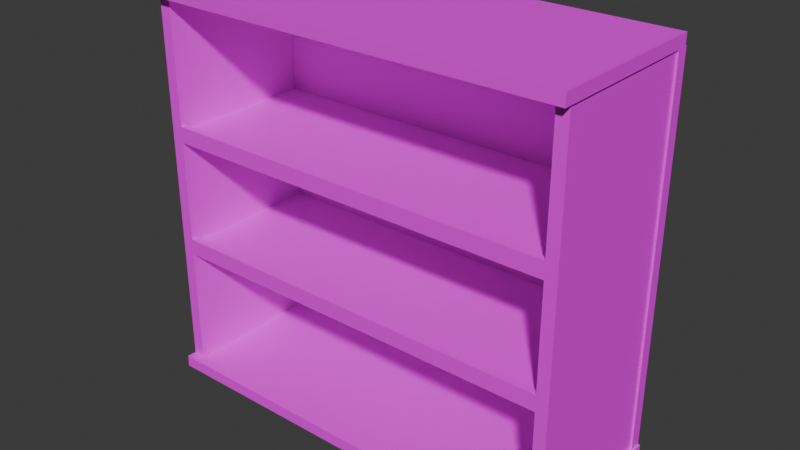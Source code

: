 # Source: Bookshelf.blend  (saved by Blender 4.4.30; exported with 4.5.12 LTS)
import bpy
from mathutils import Matrix  # noqa: F401  (used for matrix-valued properties, if any)

bpy.ops.wm.read_factory_settings(use_empty=True)
scene = bpy.context.scene
scene.name = 'Scene'

# ---- collections
col_collection = bpy.data.collections.new('Collection'); scene.collection.children.link(col_collection)

# ---- images (referenced by path relative to the original .blend; pixels are not part of the script)
import os
ASSET_DIR = os.environ.get("B2B_ASSET_DIR", "")  # directory of the original .blend (textures are referenced by path, not embedded)
HERE = os.path.dirname(os.path.abspath(__file__))  # packed textures are extracted next to this script under _unpacked/

def load_image(name, relpath, width, height, colorspace="sRGB"):
    """Load a texture the original file referenced (path relative to the .blend, or extracted next to this script)."""
    p = next((c for c in (os.path.join(HERE, relpath), os.path.join(ASSET_DIR, relpath)) if relpath and os.path.exists(c)), "")
    if p:
        img = bpy.data.images.load(p, check_existing=True)
        img.name = name
    else:  # same state as the original file: an image datablock whose file is absent (Cycles renders it pink)
        img = bpy.data.images.new(name, width, height)
        img.source = "FILE"
        img.filepath = "//" + (relpath or name)
    img.colorspace_settings.name = colorspace
    return img
img_woodimage = load_image('WoodImage', 'WoodImage.png', 1024, 1024, 'sRGB')

# ---- materials (node trees are filled in below, after node groups)
mat_light_brown_wood = bpy.data.materials.new('Light brown wood')
mat_light_brown_wood.displacement_method = 'BOTH'

# ---- material node trees
mat_light_brown_wood.use_nodes = True; mat_light_brown_wood.node_tree.nodes.clear()
_N = mat_light_brown_wood.node_tree.nodes; _L = mat_light_brown_wood.node_tree.links
n0 = _N.new('ShaderNodeTexImage'); n0.name = 'Image Texture'; n0.location = (735, 33)
n0.image = img_woodimage
n1 = _N.new('ShaderNodeBsdfPrincipled'); n1.name = 'Principled BSDF.001'; n1.location = (1237, 149)
n1.inputs[2].default_value = 0.6
n2 = _N.new('ShaderNodeOutputMaterial'); n2.name = 'Material Output.001'; n2.location = (2032, 146)
_L.new(n1.outputs[0], n2.inputs[0])
_L.new(n0.outputs[0], n1.inputs[0])
n2.is_active_output = True

# ---- world
world_world = bpy.data.worlds.new('World'); scene.world = world_world
world_world.use_nodes = True; world_world.node_tree.nodes.clear()
_N = world_world.node_tree.nodes; _L = world_world.node_tree.links
n0 = _N.new('ShaderNodeOutputWorld'); n0.name = 'World Output'; n0.location = (300, 300)
n1 = _N.new('ShaderNodeBackground'); n1.name = 'Background'; n1.location = (10, 300)
n1.inputs[0].default_value = (0.05088, 0.05088, 0.05088, 1.0)
_L.new(n1.outputs[0], n0.inputs[0])
n0.is_active_output = True
world_world.color = (0.05088, 0.05088, 0.05088)
world_world.sun_shadow_jitter_overblur = 0.0

# ---- meshes
me_cube_001 = bpy.data.meshes.new('Cube.001')
me_cube_001.from_pydata([(1.0, 1.0, 1.0), (1.0, 1.0, -1.0), (1.0, -1.0, 1.0), (1.0, -1.0, -1.0), (-1.0, 1.0, 1.0), (-1.0, 1.0, -1.0), (-1.0, -1.0, 1.0), (-1.0, -1.0, -1.0), (-1.0, -0.9195, -1.0), (1.0, -0.9195, 1.0), (-1.0, -0.9195, 1.0), (1.0, -0.9195, -1.0), (1.0, -1.0, 1.73), (-1.0, -1.0, 1.73), (1.0, -0.9195, 1.73), (-1.0, -0.9195, 1.73)], [], [(2, 9, 14, 12), (3, 2, 6, 7), (8, 10, 4, 5), (8, 11, 3, 7), (11, 9, 2, 3), (5, 4, 0, 1), (1, 0, 9, 11), (5, 1, 11, 8), (7, 6, 10, 8), (0, 4, 10, 9), (14, 15, 13, 12), (10, 6, 13, 15), (9, 10, 15, 14), (6, 2, 12, 13)])
_uv = me_cube_001.uv_layers.new(name='UVMap')
_uv.uv.foreach_set('vector', [0.125, 0.04565, 0.12, 0.04565, 0.12, 0.0, 0.125, 0.0, 0.125, 0.1707, 0.125, 0.04565, 0.25, 0.04565, 0.25, 0.1707, 0.005033, 0.3413, 0.005033, 0.2163, 0.125, 0.2163, 0.125, 0.3413, 0.005033, 0.4663, 0.005033, 0.5913, 6.102e-11, 0.5913, 9.498e-09, 0.4663, 0.12, 0.1707, 0.12, 0.04565, 0.125, 0.04565, 0.125, 0.1707, 0.25, 0.5913, 0.125, 0.5913, 0.125, 0.4663, 0.25, 0.4663, 0.0, 0.1707, 0.0, 0.04565, 0.12, 0.04565, 0.12, 0.1707, 0.125, 0.4663, 0.125, 0.5913, 0.005033, 0.5913, 0.005033, 0.4663, 0.0, 0.3413, 0.0, 0.2163, 0.005033, 0.2163, 0.005033, 0.3413, 0.25, 0.3413, 0.25, 0.4663, 0.13, 0.4663, 0.13, 0.3413, 0.3463, 0.5913, 0.3463, 0.7163, 0.3413, 0.7163, 0.3413, 0.5913, 0.005033, 0.2163, 0.0, 0.2163, 0.0, 0.1707, 0.005033, 0.1707, 0.2957, 0.5913, 0.2957, 0.7163, 0.25, 0.7163, 0.25, 0.5913, 0.25, 0.04565, 0.125, 0.04565, 0.125, 0.0, 0.25, 0.0])
me_cube_001.materials.append(mat_light_brown_wood)
me_cube_001.use_mirror_vertex_groups = False
me_cube_001.update()
me_cube_002 = bpy.data.meshes.new('Cube.002')
me_cube_002.from_pydata([(1.0, 1.0, 1.0), (1.0, 1.0, -1.0), (1.0, -1.0, 1.0), (1.0, -1.0, -1.0), (-1.0, 1.0, 1.0), (-1.0, 1.0, -1.0), (-1.0, -1.0, 1.0), (-1.0, -1.0, -1.0), (-1.0, -0.9195, -1.0), (1.0, -0.9195, 1.0), (-1.0, -0.9195, 1.0), (1.0, -0.9195, -1.0), (1.0, -1.0, 1.73), (-1.0, -1.0, 1.73), (1.0, -0.9195, 1.73), (-1.0, -0.9195, 1.73)], [], [(2, 9, 14, 12), (3, 2, 6, 7), (8, 10, 4, 5), (8, 11, 3, 7), (11, 9, 2, 3), (5, 4, 0, 1), (1, 0, 9, 11), (5, 1, 11, 8), (7, 6, 10, 8), (0, 4, 10, 9), (14, 15, 13, 12), (10, 6, 13, 15), (9, 10, 15, 14), (6, 2, 12, 13)])
_uv = me_cube_002.uv_layers.new(name='UVMap')
_uv.uv.foreach_set('vector', [0.25, 0.2163, 0.245, 0.2163, 0.245, 0.1707, 0.25, 0.1707, 0.25, 0.1707, 0.25, 0.04565, 0.375, 0.04565, 0.375, 0.1707, 0.255, 0.3413, 0.255, 0.2163, 0.375, 0.2163, 0.375, 0.3413, 0.505, 4.601e-09, 0.505, 0.125, 0.5, 0.125, 0.5, 4.221e-09, 0.245, 0.3413, 0.245, 0.2163, 0.25, 0.2163, 0.25, 0.3413, 0.625, 0.25, 0.5, 0.25, 0.5, 0.125, 0.625, 0.125, 0.125, 0.3413, 0.125, 0.2163, 0.245, 0.2163, 0.245, 0.3413, 0.625, 1.366e-08, 0.625, 0.125, 0.505, 0.125, 0.505, 4.601e-09, 0.25, 0.3413, 0.25, 0.2163, 0.255, 0.2163, 0.255, 0.3413, 0.37, 0.4663, 0.37, 0.5913, 0.25, 0.5913, 0.25, 0.4663, 0.3514, 0.5913, 0.3514, 0.7163, 0.3463, 0.7163, 0.3463, 0.5913, 0.255, 0.2163, 0.25, 0.2163, 0.25, 0.1707, 0.255, 0.1707, 0.3413, 0.5913, 0.3413, 0.7163, 0.2957, 0.7163, 0.2957, 0.5913, 0.375, 0.04565, 0.25, 0.04565, 0.25, 0.0, 0.375, 0.0])
me_cube_002.materials.append(mat_light_brown_wood)
me_cube_002.use_mirror_vertex_groups = False
me_cube_002.update()
me_cube_003 = bpy.data.meshes.new('Cube.003')
me_cube_003.from_pydata([(-1.0, -1.0, -1.0), (-1.0, -1.0, 1.0), (-1.0, 1.0, -1.0), (-1.0, 1.0, 1.0), (1.0, -1.0, -1.0), (1.0, -1.0, 1.0), (1.0, 1.0, -1.0), (1.0, 1.0, 1.0)], [], [(0, 1, 3, 2), (2, 3, 7, 6), (6, 7, 5, 4), (4, 5, 1, 0), (2, 6, 4, 0), (7, 3, 1, 5)])
_uv = me_cube_003.uv_layers.new(name='UVMap')
_uv.uv.foreach_set('vector', [0.625, 0.375, 0.5, 0.375, 0.5, 0.25, 0.625, 0.25, 0.625, 0.5, 0.5, 0.5, 0.5, 0.375, 0.625, 0.375, 0.5, 0.625, 0.375, 0.625, 0.375, 0.5, 0.5, 0.5, 0.625, 0.625, 0.5, 0.625, 0.5, 0.5, 0.625, 0.5, 0.125, 0.5913, 0.125, 0.7163, 5.525e-09, 0.7163, 1.496e-08, 0.5913, 0.25, 0.5913, 0.25, 0.7163, 0.125, 0.7163, 0.125, 0.5913])
me_cube_003.materials.append(mat_light_brown_wood)
me_cube_003.update()
me_cube_005 = bpy.data.meshes.new('Cube.005')
me_cube_005.from_pydata([(-1.0, -1.0, -1.0), (-1.0, -1.0, 1.0), (-1.0, 1.0, -1.0), (-1.0, 1.0, 1.0), (1.0, -1.0, -1.0), (1.0, -1.0, 1.0), (1.0, 1.0, -1.0), (1.0, 1.0, 1.0)], [], [(0, 1, 3, 2), (2, 3, 7, 6), (6, 7, 5, 4), (4, 5, 1, 0), (2, 6, 4, 0), (7, 3, 1, 5)])
_uv = me_cube_005.uv_layers.new(name='UVMap')
_uv.uv.foreach_set('vector', [0.75, 0.125, 0.625, 0.125, 0.625, 2.483e-09, 0.75, 1.192e-08, 0.75, 0.25, 0.625, 0.25, 0.625, 0.125, 0.75, 0.125, 0.75, 0.375, 0.625, 0.375, 0.625, 0.25, 0.75, 0.25, 0.75, 0.5, 0.625, 0.5, 0.625, 0.375, 0.75, 0.375, 0.5, 0.625, 0.5, 0.75, 0.375, 0.75, 0.375, 0.625, 0.75, 0.5, 0.75, 0.625, 0.625, 0.625, 0.625, 0.5])
me_cube_005.materials.append(mat_light_brown_wood)
me_cube_005.update()
me_cube_006 = bpy.data.meshes.new('Cube.006')
me_cube_006.from_pydata([(-1.0, -1.0, -1.0), (-1.0, -1.0, 1.0), (-1.0, 1.0, -1.0), (-1.0, 1.0, 1.0), (1.0, -1.0, -1.0), (1.0, -1.0, 1.0), (1.0, 1.0, -1.0), (1.0, 1.0, 1.0)], [], [(0, 1, 3, 2), (2, 3, 7, 6), (6, 7, 5, 4), (4, 5, 1, 0), (2, 6, 4, 0), (7, 3, 1, 5)])
_uv = me_cube_006.uv_layers.new(name='UVMap')
_uv.uv.foreach_set('vector', [0.625, 0.75, 0.5, 0.75, 0.5, 0.625, 0.625, 0.625, 0.75, 0.75, 0.625, 0.75, 0.625, 0.625, 0.75, 0.625, 0.125, 0.8413, 3.538e-09, 0.8413, 1.298e-08, 0.7163, 0.125, 0.7163, 0.25, 0.8413, 0.125, 0.8413, 0.125, 0.7163, 0.25, 0.7163, 0.875, 1.391e-08, 0.875, 0.125, 0.75, 0.125, 0.75, 4.469e-09, 0.875, 0.125, 0.875, 0.25, 0.75, 0.25, 0.75, 0.125])
me_cube_006.materials.append(mat_light_brown_wood)
me_cube_006.update()
me_cube_008 = bpy.data.meshes.new('Cube.008')
me_cube_008.from_pydata([(-1.0, -1.0, -1.0), (-1.0, -1.0, 1.0), (-1.0, 1.0, -1.0), (-1.0, 1.0, 1.0), (1.0, -1.0, -1.0), (1.0, -1.0, 1.0), (1.0, 1.0, -1.0), (1.0, 1.0, 1.0)], [], [(0, 1, 3, 2), (2, 3, 7, 6), (6, 7, 5, 4), (4, 5, 1, 0), (2, 6, 4, 0), (7, 3, 1, 5)])
_uv = me_cube_008.uv_layers.new(name='UVMap')
_uv.uv.foreach_set('vector', [0.875, 0.375, 0.75, 0.375, 0.75, 0.25, 0.875, 0.25, 0.875, 0.5, 0.75, 0.5, 0.75, 0.375, 0.875, 0.375, 0.5, 0.875, 0.375, 0.875, 0.375, 0.75, 0.5, 0.75, 0.875, 0.625, 0.75, 0.625, 0.75, 0.5, 0.875, 0.5, 0.625, 0.75, 0.625, 0.875, 0.5, 0.875, 0.5, 0.75, 0.875, 0.625, 0.875, 0.75, 0.75, 0.75, 0.75, 0.625])
me_cube_008.materials.append(mat_light_brown_wood)
me_cube_008.update()
me_cube_009 = bpy.data.meshes.new('Cube.009')
me_cube_009.from_pydata([(-1.0, -1.0, -1.0), (-1.0, -1.0, 1.0), (-1.0, 1.0, -1.0), (-1.0, 1.0, 1.0), (1.0, -1.0, -1.0), (1.0, -1.0, 1.0), (1.0, 1.0, -1.0), (1.0, 1.0, 1.0)], [], [(0, 1, 3, 2), (2, 3, 7, 6), (6, 7, 5, 4), (4, 5, 1, 0), (2, 6, 4, 0), (7, 3, 1, 5)])
_uv = me_cube_009.uv_layers.new(name='UVMap')
_uv.uv.foreach_set('vector', [0.75, 0.875, 0.625, 0.875, 0.625, 0.75, 0.75, 0.75, 0.875, 0.875, 0.75, 0.875, 0.75, 0.75, 0.875, 0.75, 0.125, 0.9663, 1.552e-09, 0.9663, 1.099e-08, 0.8413, 0.125, 0.8413, 0.25, 0.9663, 0.125, 0.9663, 0.125, 0.8413, 0.25, 0.8413, 1.0, 1.217e-08, 1.0, 0.125, 0.875, 0.125, 0.875, 2.731e-09, 1.0, 0.125, 1.0, 0.25, 0.875, 0.25, 0.875, 0.125])
me_cube_009.materials.append(mat_light_brown_wood)
me_cube_009.update()
me_cube_010 = bpy.data.meshes.new('Cube.010')
me_cube_010.from_pydata([(-1.0, -1.0, -1.0), (-1.0, -1.0, 1.0), (-1.0, 1.0, -1.0), (-1.0, 1.0, 1.0), (1.0, -1.0, -1.0), (1.0, -1.0, 1.0), (1.0, 1.0, -1.0), (1.0, 1.0, 1.0)], [], [(0, 1, 3, 2), (2, 3, 7, 6), (6, 7, 5, 4), (4, 5, 1, 0), (2, 6, 4, 0), (7, 3, 1, 5)])
_uv = me_cube_010.uv_layers.new(name='UVMap')
_uv.uv.foreach_set('vector', [1.0, 0.375, 0.875, 0.375, 0.875, 0.25, 1.0, 0.25, 1.0, 0.5, 0.875, 0.5, 0.875, 0.375, 1.0, 0.375, 0.5, 1.0, 0.375, 1.0, 0.375, 0.875, 0.5, 0.875, 1.0, 0.625, 0.875, 0.625, 0.875, 0.5, 1.0, 0.5, 0.625, 0.875, 0.625, 1.0, 0.5, 1.0, 0.5, 0.875, 1.0, 0.625, 1.0, 0.75, 0.875, 0.75, 0.875, 0.625])
me_cube_010.materials.append(mat_light_brown_wood)
me_cube_010.update()
me_cube_011 = bpy.data.meshes.new('Cube.011')
me_cube_011.from_pydata([(-1.0, -1.0, -1.0), (-1.0, -1.0, 1.0), (-1.0, 1.0, -1.0), (-1.0, 1.0, 1.0), (1.0, -1.0, -1.0), (1.0, -1.0, 1.0), (1.0, 1.0, -1.0), (1.0, 1.0, 1.0)], [], [(0, 1, 3, 2), (2, 3, 7, 6), (6, 7, 5, 4), (4, 5, 1, 0), (2, 6, 4, 0), (7, 3, 1, 5)])
_uv = me_cube_011.uv_layers.new(name='UVMap')
_uv.uv.foreach_set('vector', [0.125, 0.4663, 2.048e-09, 0.4663, 1.148e-08, 0.3413, 0.125, 0.3413, 0.375, 0.4663, 0.25, 0.4663, 0.25, 0.3413, 0.375, 0.3413, 0.5, 0.125, 0.375, 0.125, 0.375, 2.235e-09, 0.5, 1.167e-08, 0.5, 0.25, 0.375, 0.25, 0.375, 0.125, 0.5, 0.125, 0.5, 0.25, 0.5, 0.375, 0.375, 0.375, 0.375, 0.25, 0.5, 0.375, 0.5, 0.5, 0.375, 0.5, 0.375, 0.375])
me_cube_011.materials.append(mat_light_brown_wood)
me_cube_011.update()

# ---- objects
ob_second_shelf = bpy.data.objects.new('second shelf', me_cube_001)
ob_third_shelf = bpy.data.objects.new('third shelf', me_cube_002)
ob_left_side_board = bpy.data.objects.new('left side board', me_cube_003)
ob_top_board = bpy.data.objects.new('Top Board', me_cube_005)
ob_right_side_board = bpy.data.objects.new('Right side board', me_cube_006)
ob_left_side_board_001 = bpy.data.objects.new('left side board.001', me_cube_008)
ob_left_side_board_002 = bpy.data.objects.new('left side board.002', me_cube_009)
ob_left_side_board_003 = bpy.data.objects.new('left side board.003', me_cube_010)
ob_left_side_board_004 = bpy.data.objects.new('left side board.004', me_cube_011)

# ---- transforms, parenting, visibility, modifiers, constraints
ob_second_shelf.location = (0.0, 0.0, 1.626)
ob_second_shelf.scale = (2.68, 1.0, 0.07906)
ob_second_shelf.lock_rotations_4d = False
ob_second_shelf.empty_display_type = 'ARROWS'
ob_second_shelf.lineart.crease_threshold = 0.0
ob_third_shelf.location = (0.0, 0.0, 3.207)
ob_third_shelf.scale = (2.68, 1.0, 0.07906)
ob_third_shelf.lock_rotations_4d = False
ob_third_shelf.empty_display_type = 'ARROWS'
ob_third_shelf.lineart.crease_threshold = 0.0
ob_left_side_board.location = (2.76, 0.0, 2.465)
ob_left_side_board.scale = (0.079, 1.0, 2.541)
ob_top_board.location = (0.0, 0.0, 5.08)
ob_top_board.scale = (2.866, 1.138, 0.079)
ob_right_side_board.location = (-2.759, 0.0, 2.465)
ob_right_side_board.scale = (0.079, 1.0, 2.541)
ob_left_side_board_001.location = (1.865, 1.083, 2.465)
ob_left_side_board_001.rotation_euler = (0.0, -0.0, 1.571)
ob_left_side_board_001.scale = (0.079, 1.0, 2.541)
ob_left_side_board_002.location = (-0.1358, 1.083, 2.465)
ob_left_side_board_002.rotation_euler = (0.0, -0.0, 1.571)
ob_left_side_board_002.scale = (0.079, 1.0, 2.541)
ob_left_side_board_003.location = (-1.976, 1.083, 2.465)
ob_left_side_board_003.rotation_euler = (0.0, -0.0, 1.571)
ob_left_side_board_003.scale = (0.079, 0.8673, 2.541)
ob_left_side_board_004.location = (0.0123, 0.025, -0.1573)
ob_left_side_board_004.rotation_euler = (-0.0, 1.571, -0.0)
ob_left_side_board_004.scale = (0.079, 1.135, 2.881)

# ---- collection membership
col_collection.objects.link(ob_second_shelf)
col_collection.objects.link(ob_third_shelf)
col_collection.objects.link(ob_left_side_board)
col_collection.objects.link(ob_top_board)
col_collection.objects.link(ob_right_side_board)
col_collection.objects.link(ob_left_side_board_001)
col_collection.objects.link(ob_left_side_board_002)
col_collection.objects.link(ob_left_side_board_003)
col_collection.objects.link(ob_left_side_board_004)

# ---- scene / render settings (as saved in the file)
scene.frame_start = 1; scene.frame_end = 250; scene.frame_set(1)
scene.render.engine = 'CYCLES'
scene.cycles.samples = 300
scene.cycles.bake_type = 'DIFFUSE'
bpy.context.view_layer.update()

# ---- added for rendering (the .blend has no active camera and no usable light): camera, sun
cam_auto = bpy.data.cameras.new('AutoCamera')
cam_auto.lens = 50.0
cam_auto.sensor_width = 36.0
cam_auto.clip_end = 1000.0
ob_auto_camera = bpy.data.objects.new('AutoCamera', cam_auto)
scene.collection.objects.link(ob_auto_camera)
ob_auto_camera.location = (7.61867, -9.11561, 8.54637)
ob_auto_camera.rotation_euler = (1.09748, -7.21219e-08, 0.694738)
scene.camera = ob_auto_camera
light_auto_sun = bpy.data.lights.new('AutoSun', 'SUN')
light_auto_sun.energy = 3.0
light_auto_sun.angle = 0.0523599
ob_auto_sun = bpy.data.objects.new('AutoSun', light_auto_sun)
scene.collection.objects.link(ob_auto_sun)
ob_auto_sun.rotation_euler = (0.872665, 0.174533, 0.523599)
bpy.context.view_layer.update()
